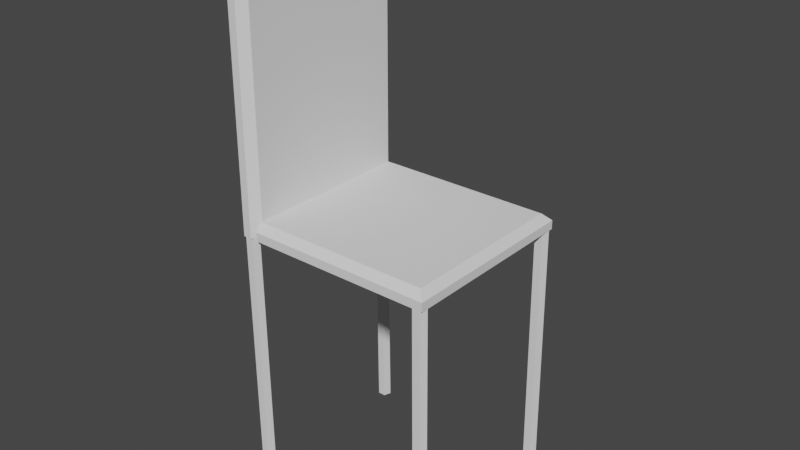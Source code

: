 # Source: Chair_01.blend  (saved by Blender 3.5.10; exported with 4.5.12 LTS)
import bpy
from mathutils import Matrix  # noqa: F401  (used for matrix-valued properties, if any)

bpy.ops.wm.read_factory_settings(use_empty=True)
scene = bpy.context.scene
scene.name = 'Scene'

# ---- collections
col_collection = bpy.data.collections.new('Collection'); scene.collection.children.link(col_collection)

# ---- world
world_world = bpy.data.worlds.new('World'); scene.world = world_world
world_world.use_nodes = True; world_world.node_tree.nodes.clear()
_N = world_world.node_tree.nodes; _L = world_world.node_tree.links
n0 = _N.new('ShaderNodeOutputWorld'); n0.name = 'World Output'; n0.location = (300, 300)
n1 = _N.new('ShaderNodeBackground'); n1.name = 'Background'; n1.location = (10, 300)
n1.inputs[0].default_value = (0.05088, 0.05088, 0.05088, 1.0)
_L.new(n1.outputs[0], n0.inputs[0])
n0.is_active_output = True
world_world.color = (0.05088, 0.05088, 0.05088)
world_world.use_sun_shadow = False
world_world.sun_shadow_jitter_overblur = 0.0

# ---- meshes
me_cube_001 = bpy.data.meshes.new('Cube.001')
me_cube_001.from_pydata([(-1.0, -1.0, 0.0), (-1.0, 1.0, 0.0), (1.0, -1.0, 0.0), (1.0, 1.0, 0.0), (-1.0, -1.0, 0.09402), (-1.0, -0.922, 0.172), (-1.0, 0.922, 0.172), (-1.0, 1.0, 0.09402), (0.922, -0.922, 0.172), (1.0, -1.0, 0.09402), (0.922, 0.922, 0.172), (1.0, 1.0, 0.09402)], [], [(10, 6, 5, 8), (3, 11, 9, 2), (0, 4, 5, 6, 7, 1), (1, 3, 2, 0), (1, 7, 11, 3), (6, 10, 11, 7), (10, 8, 9, 11), (8, 5, 4, 9), (2, 9, 4, 0)])
_uv = me_cube_001.uv_layers.new(name='UVMap')
_uv.uv.foreach_set('vector', [0.6348, 0.5098, 0.875, 0.5098, 0.875, 0.7402, 0.6348, 0.7402, 0.375, 0.5, 0.5116, 0.5, 0.5116, 0.75, 0.375, 0.75, 0.375, 0.0, 0.5116, 0.0, 0.625, 0.009754, 0.625, 0.2402, 0.5116, 0.25, 0.375, 0.25, 0.125, 0.5, 0.375, 0.5, 0.375, 0.75, 0.125, 0.75, 0.375, 0.25, 0.5116, 0.25, 0.5116, 0.5, 0.375, 0.5, 0.625, 0.25, 0.625, 0.4902, 0.5116, 0.5, 0.5116, 0.25, 0.6348, 0.5098, 0.6348, 0.7402, 0.5116, 0.75, 0.5116, 0.5, 0.625, 0.7598, 0.625, 1.0, 0.5116, 1.0, 0.5116, 0.75, 0.375, 0.75, 0.5116, 0.75, 0.5116, 1.0, 0.375, 1.0])
me_cube_001.update()
me_cylinder = bpy.data.meshes.new('Cylinder')
me_cylinder.from_pydata([(1.02, 1.007, 0.0), (0.9943, 1.007, 2.828), (1.086, 0.9583, 0.0), (1.061, 0.9583, 2.828), (1.061, 0.8801, 0.0), (1.035, 0.8801, 2.828), (0.9785, 0.8801, 0.0), (0.9531, 0.8801, 2.828), (0.9531, 0.9583, 0.0), (0.9277, 0.9583, 2.828), (1.02, -0.8667, 0.0), (0.9943, -0.8667, 2.828), (1.086, -0.9151, 0.0), (1.061, -0.9151, 2.828), (1.061, -0.9933, 0.0), (1.035, -0.9933, 2.828), (0.9785, -0.9933, 0.0), (0.9531, -0.9933, 2.828), (0.9531, -0.9151, 0.0), (0.9277, -0.9151, 2.828), (-1.02, -0.8667, 0.0), (-1.045, -0.8667, 2.828), (-0.9531, -0.9151, 0.0), (-0.9785, -0.9151, 2.828), (-0.9785, -0.9933, 0.0), (-1.004, -0.9933, 2.828), (-1.061, -0.9933, 0.0), (-1.086, -0.9933, 2.828), (-1.086, -0.9151, 0.0), (-1.112, -0.9151, 2.828), (-1.02, 1.007, 0.0), (-1.045, 1.007, 2.828), (-0.9531, 0.9583, 0.0), (-0.9785, 0.9583, 2.828), (-0.9785, 0.8801, 0.0), (-1.004, 0.8801, 2.828), (-1.061, 0.8801, 0.0), (-1.086, 0.8801, 2.828), (-1.086, 0.9583, 0.0), (-1.112, 0.9583, 2.828)], [], [(0, 1, 3, 2), (2, 3, 5, 4), (4, 5, 7, 6), (6, 7, 9, 8), (8, 9, 1, 0), (10, 11, 13, 12), (12, 13, 15, 14), (14, 15, 17, 16), (16, 17, 19, 18), (18, 19, 11, 10), (20, 21, 23, 22), (22, 23, 25, 24), (24, 25, 27, 26), (26, 27, 29, 28), (28, 29, 21, 20), (30, 31, 33, 32), (32, 33, 35, 34), (34, 35, 37, 36), (36, 37, 39, 38), (38, 39, 31, 30)])
_uv = me_cylinder.uv_layers.new(name='UVMap')
_uv.uv.foreach_set('vector', [1.0, 0.0, 1.0, 1.0, 0.8, 1.0, 0.8, 0.0, 0.8, 0.0, 0.8, 1.0, 0.6, 1.0, 0.6, 0.0, 0.6, 0.0, 0.6, 1.0, 0.4, 1.0, 0.4, 0.0, 0.4, 0.0, 0.4, 1.0, 0.2, 1.0, 0.2, 0.0, 0.2, 0.0, 0.2, 1.0, 2.98e-08, 1.0, 2.98e-08, 0.0, 1.0, 0.0, 1.0, 1.0, 0.8, 1.0, 0.8, 0.0, 0.8, 0.0, 0.8, 1.0, 0.6, 1.0, 0.6, 0.0, 0.6, 0.0, 0.6, 1.0, 0.4, 1.0, 0.4, 0.0, 0.4, 0.0, 0.4, 1.0, 0.2, 1.0, 0.2, 0.0, 0.2, 0.0, 0.2, 1.0, 2.98e-08, 1.0, 2.98e-08, 0.0, 1.0, 0.0, 1.0, 1.0, 0.8, 1.0, 0.8, 0.0, 0.8, 0.0, 0.8, 1.0, 0.6, 1.0, 0.6, 0.0, 0.6, 0.0, 0.6, 1.0, 0.4, 1.0, 0.4, 0.0, 0.4, 0.0, 0.4, 1.0, 0.2, 1.0, 0.2, 0.0, 0.2, 0.0, 0.2, 1.0, 2.98e-08, 1.0, 2.98e-08, 0.0, 1.0, 0.0, 1.0, 1.0, 0.8, 1.0, 0.8, 0.0, 0.8, 0.0, 0.8, 1.0, 0.6, 1.0, 0.6, 0.0, 0.6, 0.0, 0.6, 1.0, 0.4, 1.0, 0.4, 0.0, 0.4, 0.0, 0.4, 1.0, 0.2, 1.0, 0.2, 0.0, 0.2, 0.0, 0.2, 1.0, 2.98e-08, 1.0, 2.98e-08, 0.0])
me_cylinder.update()
me_cube_002 = bpy.data.meshes.new('Cube.002')
me_cube_002.from_pydata([(-0.08625, -1.0, 0.0), (-0.08625, -1.0, 2.998), (-0.08625, 1.0, 0.0), (-0.08625, 1.0, 2.998), (0.08625, -0.9158, 0.0), (0.002032, -1.0, 0.0), (0.002032, -1.0, 2.998), (0.08625, -0.9158, 2.914), (0.002032, 1.0, 0.0), (0.08625, 0.9158, 0.0), (0.08625, 0.9158, 2.914), (0.002032, 1.0, 2.998)], [], [(0, 1, 3, 2), (5, 6, 1, 0), (11, 3, 1, 6), (9, 10, 7, 4), (2, 3, 11, 8), (10, 9, 8, 11), (11, 6, 7, 10), (6, 5, 4, 7), (2, 8, 9, 4, 5, 0)])
_uv = me_cube_002.uv_layers.new(name='UVMap')
_uv.uv.foreach_set('vector', [0.375, 0.0, 0.625, 0.0, 0.625, 0.25, 0.375, 0.25, 0.375, 0.8721, 0.625, 0.8721, 0.625, 1.0, 0.375, 1.0, 0.7471, 0.5, 0.875, 0.5, 0.875, 0.75, 0.7471, 0.75, 0.375, 0.5105, 0.618, 0.5105, 0.618, 0.7395, 0.375, 0.7395, 0.375, 0.25, 0.625, 0.25, 0.625, 0.3779, 0.375, 0.3779, 0.618, 0.5105, 0.375, 0.5105, 0.375, 0.3779, 0.625, 0.3779, 0.7471, 0.5, 0.7471, 0.75, 0.618, 0.7395, 0.618, 0.5105, 0.625, 0.8721, 0.375, 0.8721, 0.375, 0.7395, 0.618, 0.7395, 0.125, 0.5, 0.2529, 0.5, 0.375, 0.5105, 0.375, 0.7395, 0.2529, 0.75, 0.125, 0.75])
me_cube_002.update()

# ---- objects
ob_chair_seat = bpy.data.objects.new('Chair_Seat', me_cube_001)
ob_chair_legs = bpy.data.objects.new('Chair_Legs', me_cylinder)
ob_chair_backboard = bpy.data.objects.new('Chair_Backboard', me_cube_002)

# ---- transforms, parenting, visibility, modifiers, constraints
ob_chair_seat.location = (0.0, 0.0, 2.828)
ob_chair_legs.location = (-0.06083, -0.006684, 0.0)
ob_chair_backboard.location = (-1.086, 0.0, 2.828)

# ---- collection membership
col_collection.objects.link(ob_chair_seat)
col_collection.objects.link(ob_chair_legs)
col_collection.objects.link(ob_chair_backboard)

# ---- scene / render settings (as saved in the file)
scene.frame_start = 1; scene.frame_end = 250; scene.frame_set(1)
scene.render.engine = 'BLENDER_EEVEE_NEXT'
scene.cycles.sampling_pattern = 'TABULATED_SOBOL'
scene.view_settings.view_transform = 'Filmic'
bpy.context.view_layer.update()

# ---- added for rendering (the .blend has no active camera and no usable light): camera, sun
cam_auto = bpy.data.cameras.new('AutoCamera')
cam_auto.lens = 50.0
cam_auto.sensor_width = 36.0
cam_auto.clip_end = 1000.0
ob_auto_camera = bpy.data.objects.new('AutoCamera', cam_auto)
scene.collection.objects.link(ob_auto_camera)
ob_auto_camera.location = (5.97755, -7.2613, 7.75387)
ob_auto_camera.rotation_euler = (1.09748, -7.21219e-08, 0.694738)
scene.camera = ob_auto_camera
light_auto_sun = bpy.data.lights.new('AutoSun', 'SUN')
light_auto_sun.energy = 3.0
light_auto_sun.angle = 0.0523599
ob_auto_sun = bpy.data.objects.new('AutoSun', light_auto_sun)
scene.collection.objects.link(ob_auto_sun)
ob_auto_sun.rotation_euler = (0.872665, 0.174533, 0.523599)
bpy.context.view_layer.update()
